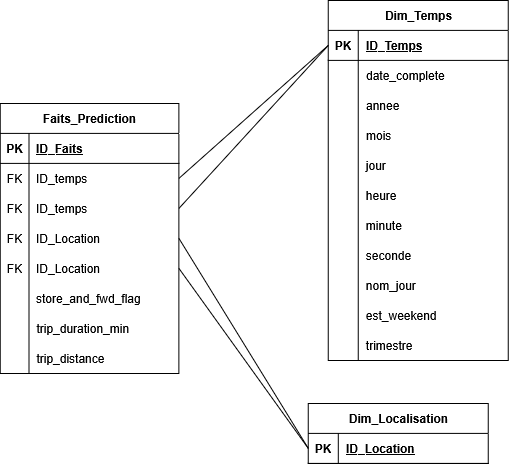

The diagram above was exported from draw.io. Its source (the exported page's mxGraphModel, read from the mxfile embedded in the PNG):
<mxGraphModel dx="1471" dy="804" grid="0" gridSize="10" guides="1" tooltips="1" connect="1" arrows="1" fold="1" page="1" pageScale="1" pageWidth="827" pageHeight="1169" math="0" shadow="0">
  <root>
    <mxCell id="0" />
    <mxCell id="1" parent="0" />
    <mxCell id="aFupefMeEvbem8nLTpXX-1" parent="1" style="shape=table;startSize=30;container=1;collapsible=1;childLayout=tableLayout;fixedRows=1;rowLines=0;fontStyle=1;align=center;resizeLast=1;html=1;" value="Dim_Temps" vertex="1">
      <mxGeometry height="360" width="180" x="611" y="59" as="geometry" />
    </mxCell>
    <mxCell id="aFupefMeEvbem8nLTpXX-2" parent="aFupefMeEvbem8nLTpXX-1" style="shape=tableRow;horizontal=0;startSize=0;swimlaneHead=0;swimlaneBody=0;fillColor=none;collapsible=0;dropTarget=0;points=[[0,0.5],[1,0.5]];portConstraint=eastwest;top=0;left=0;right=0;bottom=1;" value="" vertex="1">
      <mxGeometry height="30" width="180" y="30" as="geometry" />
    </mxCell>
    <mxCell id="aFupefMeEvbem8nLTpXX-3" parent="aFupefMeEvbem8nLTpXX-2" style="shape=partialRectangle;connectable=0;fillColor=none;top=0;left=0;bottom=0;right=0;fontStyle=1;overflow=hidden;whiteSpace=wrap;html=1;" value="PK" vertex="1">
      <mxGeometry height="30" width="30" as="geometry">
        <mxRectangle height="30" width="30" as="alternateBounds" />
      </mxGeometry>
    </mxCell>
    <mxCell id="aFupefMeEvbem8nLTpXX-4" parent="aFupefMeEvbem8nLTpXX-2" style="shape=partialRectangle;connectable=0;fillColor=none;top=0;left=0;bottom=0;right=0;align=left;spacingLeft=6;fontStyle=5;overflow=hidden;whiteSpace=wrap;html=1;" value="ID_Temps" vertex="1">
      <mxGeometry height="30" width="150" x="30" as="geometry">
        <mxRectangle height="30" width="150" as="alternateBounds" />
      </mxGeometry>
    </mxCell>
    <mxCell id="aFupefMeEvbem8nLTpXX-5" parent="aFupefMeEvbem8nLTpXX-1" style="shape=tableRow;horizontal=0;startSize=0;swimlaneHead=0;swimlaneBody=0;fillColor=none;collapsible=0;dropTarget=0;points=[[0,0.5],[1,0.5]];portConstraint=eastwest;top=0;left=0;right=0;bottom=0;" value="" vertex="1">
      <mxGeometry height="30" width="180" y="60" as="geometry" />
    </mxCell>
    <mxCell id="aFupefMeEvbem8nLTpXX-6" parent="aFupefMeEvbem8nLTpXX-5" style="shape=partialRectangle;connectable=0;fillColor=none;top=0;left=0;bottom=0;right=0;editable=1;overflow=hidden;whiteSpace=wrap;html=1;" value="" vertex="1">
      <mxGeometry height="30" width="30" as="geometry">
        <mxRectangle height="30" width="30" as="alternateBounds" />
      </mxGeometry>
    </mxCell>
    <mxCell id="aFupefMeEvbem8nLTpXX-7" parent="aFupefMeEvbem8nLTpXX-5" style="shape=partialRectangle;connectable=0;fillColor=none;top=0;left=0;bottom=0;right=0;align=left;spacingLeft=6;overflow=hidden;whiteSpace=wrap;html=1;" value="date_complete" vertex="1">
      <mxGeometry height="30" width="150" x="30" as="geometry">
        <mxRectangle height="30" width="150" as="alternateBounds" />
      </mxGeometry>
    </mxCell>
    <mxCell id="aFupefMeEvbem8nLTpXX-8" parent="aFupefMeEvbem8nLTpXX-1" style="shape=tableRow;horizontal=0;startSize=0;swimlaneHead=0;swimlaneBody=0;fillColor=none;collapsible=0;dropTarget=0;points=[[0,0.5],[1,0.5]];portConstraint=eastwest;top=0;left=0;right=0;bottom=0;" value="" vertex="1">
      <mxGeometry height="30" width="180" y="90" as="geometry" />
    </mxCell>
    <mxCell id="aFupefMeEvbem8nLTpXX-9" parent="aFupefMeEvbem8nLTpXX-8" style="shape=partialRectangle;connectable=0;fillColor=none;top=0;left=0;bottom=0;right=0;editable=1;overflow=hidden;whiteSpace=wrap;html=1;" value="" vertex="1">
      <mxGeometry height="30" width="30" as="geometry">
        <mxRectangle height="30" width="30" as="alternateBounds" />
      </mxGeometry>
    </mxCell>
    <mxCell id="aFupefMeEvbem8nLTpXX-10" parent="aFupefMeEvbem8nLTpXX-8" style="shape=partialRectangle;connectable=0;fillColor=none;top=0;left=0;bottom=0;right=0;align=left;spacingLeft=6;overflow=hidden;whiteSpace=wrap;html=1;" value="&lt;div&gt;annee&lt;/div&gt;" vertex="1">
      <mxGeometry height="30" width="150" x="30" as="geometry">
        <mxRectangle height="30" width="150" as="alternateBounds" />
      </mxGeometry>
    </mxCell>
    <mxCell id="aFupefMeEvbem8nLTpXX-11" parent="aFupefMeEvbem8nLTpXX-1" style="shape=tableRow;horizontal=0;startSize=0;swimlaneHead=0;swimlaneBody=0;fillColor=none;collapsible=0;dropTarget=0;points=[[0,0.5],[1,0.5]];portConstraint=eastwest;top=0;left=0;right=0;bottom=0;" value="" vertex="1">
      <mxGeometry height="30" width="180" y="120" as="geometry" />
    </mxCell>
    <mxCell id="aFupefMeEvbem8nLTpXX-12" parent="aFupefMeEvbem8nLTpXX-11" style="shape=partialRectangle;connectable=0;fillColor=none;top=0;left=0;bottom=0;right=0;editable=1;overflow=hidden;whiteSpace=wrap;html=1;" value="" vertex="1">
      <mxGeometry height="30" width="30" as="geometry">
        <mxRectangle height="30" width="30" as="alternateBounds" />
      </mxGeometry>
    </mxCell>
    <mxCell id="aFupefMeEvbem8nLTpXX-13" parent="aFupefMeEvbem8nLTpXX-11" style="shape=partialRectangle;connectable=0;fillColor=none;top=0;left=0;bottom=0;right=0;align=left;spacingLeft=6;overflow=hidden;whiteSpace=wrap;html=1;" value="mois" vertex="1">
      <mxGeometry height="30" width="150" x="30" as="geometry">
        <mxRectangle height="30" width="150" as="alternateBounds" />
      </mxGeometry>
    </mxCell>
    <mxCell id="aFupefMeEvbem8nLTpXX-14" parent="aFupefMeEvbem8nLTpXX-1" style="shape=tableRow;horizontal=0;startSize=0;swimlaneHead=0;swimlaneBody=0;fillColor=none;collapsible=0;dropTarget=0;points=[[0,0.5],[1,0.5]];portConstraint=eastwest;top=0;left=0;right=0;bottom=0;" value="" vertex="1">
      <mxGeometry height="30" width="180" y="150" as="geometry" />
    </mxCell>
    <mxCell id="aFupefMeEvbem8nLTpXX-15" parent="aFupefMeEvbem8nLTpXX-14" style="shape=partialRectangle;connectable=0;fillColor=none;top=0;left=0;bottom=0;right=0;editable=1;overflow=hidden;" value="" vertex="1">
      <mxGeometry height="30" width="30" as="geometry">
        <mxRectangle height="30" width="30" as="alternateBounds" />
      </mxGeometry>
    </mxCell>
    <mxCell id="aFupefMeEvbem8nLTpXX-16" parent="aFupefMeEvbem8nLTpXX-14" style="shape=partialRectangle;connectable=0;fillColor=none;top=0;left=0;bottom=0;right=0;align=left;spacingLeft=6;overflow=hidden;" value="jour" vertex="1">
      <mxGeometry height="30" width="150" x="30" as="geometry">
        <mxRectangle height="30" width="150" as="alternateBounds" />
      </mxGeometry>
    </mxCell>
    <mxCell id="aFupefMeEvbem8nLTpXX-17" parent="aFupefMeEvbem8nLTpXX-1" style="shape=tableRow;horizontal=0;startSize=0;swimlaneHead=0;swimlaneBody=0;fillColor=none;collapsible=0;dropTarget=0;points=[[0,0.5],[1,0.5]];portConstraint=eastwest;top=0;left=0;right=0;bottom=0;" value="" vertex="1">
      <mxGeometry height="30" width="180" y="180" as="geometry" />
    </mxCell>
    <mxCell id="aFupefMeEvbem8nLTpXX-18" parent="aFupefMeEvbem8nLTpXX-17" style="shape=partialRectangle;connectable=0;fillColor=none;top=0;left=0;bottom=0;right=0;editable=1;overflow=hidden;" value="" vertex="1">
      <mxGeometry height="30" width="30" as="geometry">
        <mxRectangle height="30" width="30" as="alternateBounds" />
      </mxGeometry>
    </mxCell>
    <mxCell id="aFupefMeEvbem8nLTpXX-19" parent="aFupefMeEvbem8nLTpXX-17" style="shape=partialRectangle;connectable=0;fillColor=none;top=0;left=0;bottom=0;right=0;align=left;spacingLeft=6;overflow=hidden;" value="heure" vertex="1">
      <mxGeometry height="30" width="150" x="30" as="geometry">
        <mxRectangle height="30" width="150" as="alternateBounds" />
      </mxGeometry>
    </mxCell>
    <mxCell id="aFupefMeEvbem8nLTpXX-20" parent="aFupefMeEvbem8nLTpXX-1" style="shape=tableRow;horizontal=0;startSize=0;swimlaneHead=0;swimlaneBody=0;fillColor=none;collapsible=0;dropTarget=0;points=[[0,0.5],[1,0.5]];portConstraint=eastwest;top=0;left=0;right=0;bottom=0;" value="" vertex="1">
      <mxGeometry height="30" width="180" y="210" as="geometry" />
    </mxCell>
    <mxCell id="aFupefMeEvbem8nLTpXX-21" parent="aFupefMeEvbem8nLTpXX-20" style="shape=partialRectangle;connectable=0;fillColor=none;top=0;left=0;bottom=0;right=0;editable=1;overflow=hidden;" value="" vertex="1">
      <mxGeometry height="30" width="30" as="geometry">
        <mxRectangle height="30" width="30" as="alternateBounds" />
      </mxGeometry>
    </mxCell>
    <mxCell id="aFupefMeEvbem8nLTpXX-22" parent="aFupefMeEvbem8nLTpXX-20" style="shape=partialRectangle;connectable=0;fillColor=none;top=0;left=0;bottom=0;right=0;align=left;spacingLeft=6;overflow=hidden;" value="minute" vertex="1">
      <mxGeometry height="30" width="150" x="30" as="geometry">
        <mxRectangle height="30" width="150" as="alternateBounds" />
      </mxGeometry>
    </mxCell>
    <mxCell id="aFupefMeEvbem8nLTpXX-23" parent="aFupefMeEvbem8nLTpXX-1" style="shape=tableRow;horizontal=0;startSize=0;swimlaneHead=0;swimlaneBody=0;fillColor=none;collapsible=0;dropTarget=0;points=[[0,0.5],[1,0.5]];portConstraint=eastwest;top=0;left=0;right=0;bottom=0;" value="" vertex="1">
      <mxGeometry height="30" width="180" y="240" as="geometry" />
    </mxCell>
    <mxCell id="aFupefMeEvbem8nLTpXX-24" parent="aFupefMeEvbem8nLTpXX-23" style="shape=partialRectangle;connectable=0;fillColor=none;top=0;left=0;bottom=0;right=0;editable=1;overflow=hidden;" value="" vertex="1">
      <mxGeometry height="30" width="30" as="geometry">
        <mxRectangle height="30" width="30" as="alternateBounds" />
      </mxGeometry>
    </mxCell>
    <mxCell id="aFupefMeEvbem8nLTpXX-25" parent="aFupefMeEvbem8nLTpXX-23" style="shape=partialRectangle;connectable=0;fillColor=none;top=0;left=0;bottom=0;right=0;align=left;spacingLeft=6;overflow=hidden;" value="seconde" vertex="1">
      <mxGeometry height="30" width="150" x="30" as="geometry">
        <mxRectangle height="30" width="150" as="alternateBounds" />
      </mxGeometry>
    </mxCell>
    <mxCell id="aFupefMeEvbem8nLTpXX-26" parent="aFupefMeEvbem8nLTpXX-1" style="shape=tableRow;horizontal=0;startSize=0;swimlaneHead=0;swimlaneBody=0;fillColor=none;collapsible=0;dropTarget=0;points=[[0,0.5],[1,0.5]];portConstraint=eastwest;top=0;left=0;right=0;bottom=0;" value="" vertex="1">
      <mxGeometry height="30" width="180" y="270" as="geometry" />
    </mxCell>
    <mxCell id="aFupefMeEvbem8nLTpXX-27" parent="aFupefMeEvbem8nLTpXX-26" style="shape=partialRectangle;connectable=0;fillColor=none;top=0;left=0;bottom=0;right=0;editable=1;overflow=hidden;" value="" vertex="1">
      <mxGeometry height="30" width="30" as="geometry">
        <mxRectangle height="30" width="30" as="alternateBounds" />
      </mxGeometry>
    </mxCell>
    <mxCell id="aFupefMeEvbem8nLTpXX-28" parent="aFupefMeEvbem8nLTpXX-26" style="shape=partialRectangle;connectable=0;fillColor=none;top=0;left=0;bottom=0;right=0;align=left;spacingLeft=6;overflow=hidden;" value="nom_jour" vertex="1">
      <mxGeometry height="30" width="150" x="30" as="geometry">
        <mxRectangle height="30" width="150" as="alternateBounds" />
      </mxGeometry>
    </mxCell>
    <mxCell id="aFupefMeEvbem8nLTpXX-29" parent="aFupefMeEvbem8nLTpXX-1" style="shape=tableRow;horizontal=0;startSize=0;swimlaneHead=0;swimlaneBody=0;fillColor=none;collapsible=0;dropTarget=0;points=[[0,0.5],[1,0.5]];portConstraint=eastwest;top=0;left=0;right=0;bottom=0;" value="" vertex="1">
      <mxGeometry height="30" width="180" y="300" as="geometry" />
    </mxCell>
    <mxCell id="aFupefMeEvbem8nLTpXX-30" parent="aFupefMeEvbem8nLTpXX-29" style="shape=partialRectangle;connectable=0;fillColor=none;top=0;left=0;bottom=0;right=0;editable=1;overflow=hidden;" value="" vertex="1">
      <mxGeometry height="30" width="30" as="geometry">
        <mxRectangle height="30" width="30" as="alternateBounds" />
      </mxGeometry>
    </mxCell>
    <mxCell id="aFupefMeEvbem8nLTpXX-31" parent="aFupefMeEvbem8nLTpXX-29" style="shape=partialRectangle;connectable=0;fillColor=none;top=0;left=0;bottom=0;right=0;align=left;spacingLeft=6;overflow=hidden;" value="est_weekend" vertex="1">
      <mxGeometry height="30" width="150" x="30" as="geometry">
        <mxRectangle height="30" width="150" as="alternateBounds" />
      </mxGeometry>
    </mxCell>
    <mxCell id="aFupefMeEvbem8nLTpXX-32" parent="aFupefMeEvbem8nLTpXX-1" style="shape=tableRow;horizontal=0;startSize=0;swimlaneHead=0;swimlaneBody=0;fillColor=none;collapsible=0;dropTarget=0;points=[[0,0.5],[1,0.5]];portConstraint=eastwest;top=0;left=0;right=0;bottom=0;" value="" vertex="1">
      <mxGeometry height="30" width="180" y="330" as="geometry" />
    </mxCell>
    <mxCell id="aFupefMeEvbem8nLTpXX-33" parent="aFupefMeEvbem8nLTpXX-32" style="shape=partialRectangle;connectable=0;fillColor=none;top=0;left=0;bottom=0;right=0;editable=1;overflow=hidden;" value="" vertex="1">
      <mxGeometry height="30" width="30" as="geometry">
        <mxRectangle height="30" width="30" as="alternateBounds" />
      </mxGeometry>
    </mxCell>
    <mxCell id="aFupefMeEvbem8nLTpXX-34" parent="aFupefMeEvbem8nLTpXX-32" style="shape=partialRectangle;connectable=0;fillColor=none;top=0;left=0;bottom=0;right=0;align=left;spacingLeft=6;overflow=hidden;" value="trimestre" vertex="1">
      <mxGeometry height="30" width="150" x="30" as="geometry">
        <mxRectangle height="30" width="150" as="alternateBounds" />
      </mxGeometry>
    </mxCell>
    <mxCell id="aFupefMeEvbem8nLTpXX-51" parent="1" style="shape=table;startSize=30;container=1;collapsible=1;childLayout=tableLayout;fixedRows=1;rowLines=0;fontStyle=1;align=center;resizeLast=1;html=1;" value="Faits_Prediction" vertex="1">
      <mxGeometry height="270" width="178.64" x="283" y="162" as="geometry" />
    </mxCell>
    <mxCell id="aFupefMeEvbem8nLTpXX-52" parent="aFupefMeEvbem8nLTpXX-51" style="shape=tableRow;horizontal=0;startSize=0;swimlaneHead=0;swimlaneBody=0;fillColor=none;collapsible=0;dropTarget=0;points=[[0,0.5],[1,0.5]];portConstraint=eastwest;top=0;left=0;right=0;bottom=1;" value="" vertex="1">
      <mxGeometry height="30" width="178.64" y="30" as="geometry" />
    </mxCell>
    <mxCell id="aFupefMeEvbem8nLTpXX-53" parent="aFupefMeEvbem8nLTpXX-52" style="shape=partialRectangle;connectable=0;fillColor=none;top=0;left=0;bottom=0;right=0;fontStyle=1;overflow=hidden;whiteSpace=wrap;html=1;" value="PK" vertex="1">
      <mxGeometry height="30" width="28.642857142857622" as="geometry">
        <mxRectangle height="30" width="28.642857142857622" as="alternateBounds" />
      </mxGeometry>
    </mxCell>
    <mxCell id="aFupefMeEvbem8nLTpXX-54" parent="aFupefMeEvbem8nLTpXX-52" style="shape=partialRectangle;connectable=0;fillColor=none;top=0;left=0;bottom=0;right=0;align=left;spacingLeft=6;fontStyle=5;overflow=hidden;whiteSpace=wrap;html=1;" value="ID_Faits" vertex="1">
      <mxGeometry height="30" width="149.99714285714236" x="28.642857142857622" as="geometry">
        <mxRectangle height="30" width="149.99714285714236" as="alternateBounds" />
      </mxGeometry>
    </mxCell>
    <mxCell id="aFupefMeEvbem8nLTpXX-154" parent="aFupefMeEvbem8nLTpXX-51" style="shape=tableRow;horizontal=0;startSize=0;swimlaneHead=0;swimlaneBody=0;fillColor=none;collapsible=0;dropTarget=0;points=[[0,0.5],[1,0.5]];portConstraint=eastwest;top=0;left=0;right=0;bottom=0;" value="" vertex="1">
      <mxGeometry height="30" width="178.64" y="60" as="geometry" />
    </mxCell>
    <mxCell id="aFupefMeEvbem8nLTpXX-155" parent="aFupefMeEvbem8nLTpXX-154" style="shape=partialRectangle;connectable=0;fillColor=none;top=0;left=0;bottom=0;right=0;fontStyle=0;overflow=hidden;whiteSpace=wrap;html=1;" value="FK" vertex="1">
      <mxGeometry height="30" width="28.642857142857622" as="geometry">
        <mxRectangle height="30" width="28.642857142857622" as="alternateBounds" />
      </mxGeometry>
    </mxCell>
    <mxCell id="aFupefMeEvbem8nLTpXX-156" parent="aFupefMeEvbem8nLTpXX-154" style="shape=partialRectangle;connectable=0;fillColor=none;top=0;left=0;bottom=0;right=0;align=left;spacingLeft=6;fontStyle=0;overflow=hidden;whiteSpace=wrap;html=1;" value="ID_temps" vertex="1">
      <mxGeometry height="30" width="149.99714285714236" x="28.642857142857622" as="geometry">
        <mxRectangle height="30" width="149.99714285714236" as="alternateBounds" />
      </mxGeometry>
    </mxCell>
    <mxCell id="aFupefMeEvbem8nLTpXX-171" parent="aFupefMeEvbem8nLTpXX-51" style="shape=tableRow;horizontal=0;startSize=0;swimlaneHead=0;swimlaneBody=0;fillColor=none;collapsible=0;dropTarget=0;points=[[0,0.5],[1,0.5]];portConstraint=eastwest;top=0;left=0;right=0;bottom=0;" value="" vertex="1">
      <mxGeometry height="30" width="178.64" y="90" as="geometry" />
    </mxCell>
    <mxCell id="aFupefMeEvbem8nLTpXX-172" parent="aFupefMeEvbem8nLTpXX-171" style="shape=partialRectangle;connectable=0;fillColor=none;top=0;left=0;bottom=0;right=0;fontStyle=0;overflow=hidden;whiteSpace=wrap;html=1;" value="FK" vertex="1">
      <mxGeometry height="30" width="28.642857142857622" as="geometry">
        <mxRectangle height="30" width="28.642857142857622" as="alternateBounds" />
      </mxGeometry>
    </mxCell>
    <mxCell id="aFupefMeEvbem8nLTpXX-173" parent="aFupefMeEvbem8nLTpXX-171" style="shape=partialRectangle;connectable=0;fillColor=none;top=0;left=0;bottom=0;right=0;align=left;spacingLeft=6;fontStyle=0;overflow=hidden;whiteSpace=wrap;html=1;" value="ID_temps" vertex="1">
      <mxGeometry height="30" width="149.99714285714236" x="28.642857142857622" as="geometry">
        <mxRectangle height="30" width="149.99714285714236" as="alternateBounds" />
      </mxGeometry>
    </mxCell>
    <mxCell id="aFupefMeEvbem8nLTpXX-177" parent="aFupefMeEvbem8nLTpXX-51" style="shape=tableRow;horizontal=0;startSize=0;swimlaneHead=0;swimlaneBody=0;fillColor=none;collapsible=0;dropTarget=0;points=[[0,0.5],[1,0.5]];portConstraint=eastwest;top=0;left=0;right=0;bottom=0;" value="" vertex="1">
      <mxGeometry height="30" width="178.64" y="120" as="geometry" />
    </mxCell>
    <mxCell id="aFupefMeEvbem8nLTpXX-178" parent="aFupefMeEvbem8nLTpXX-177" style="shape=partialRectangle;connectable=0;fillColor=none;top=0;left=0;bottom=0;right=0;fontStyle=0;overflow=hidden;whiteSpace=wrap;html=1;" value="FK" vertex="1">
      <mxGeometry height="30" width="28.642857142857622" as="geometry">
        <mxRectangle height="30" width="28.642857142857622" as="alternateBounds" />
      </mxGeometry>
    </mxCell>
    <mxCell id="aFupefMeEvbem8nLTpXX-179" parent="aFupefMeEvbem8nLTpXX-177" style="shape=partialRectangle;connectable=0;fillColor=none;top=0;left=0;bottom=0;right=0;align=left;spacingLeft=6;fontStyle=0;overflow=hidden;whiteSpace=wrap;html=1;" value="ID_Location" vertex="1">
      <mxGeometry height="30" width="149.99714285714236" x="28.642857142857622" as="geometry">
        <mxRectangle height="30" width="149.99714285714236" as="alternateBounds" />
      </mxGeometry>
    </mxCell>
    <mxCell id="aFupefMeEvbem8nLTpXX-180" parent="aFupefMeEvbem8nLTpXX-51" style="shape=tableRow;horizontal=0;startSize=0;swimlaneHead=0;swimlaneBody=0;fillColor=none;collapsible=0;dropTarget=0;points=[[0,0.5],[1,0.5]];portConstraint=eastwest;top=0;left=0;right=0;bottom=0;" value="" vertex="1">
      <mxGeometry height="30" width="178.64" y="150" as="geometry" />
    </mxCell>
    <mxCell id="aFupefMeEvbem8nLTpXX-181" parent="aFupefMeEvbem8nLTpXX-180" style="shape=partialRectangle;connectable=0;fillColor=none;top=0;left=0;bottom=0;right=0;fontStyle=0;overflow=hidden;whiteSpace=wrap;html=1;" value="FK" vertex="1">
      <mxGeometry height="30" width="28.642857142857622" as="geometry">
        <mxRectangle height="30" width="28.642857142857622" as="alternateBounds" />
      </mxGeometry>
    </mxCell>
    <mxCell id="aFupefMeEvbem8nLTpXX-182" parent="aFupefMeEvbem8nLTpXX-180" style="shape=partialRectangle;connectable=0;fillColor=none;top=0;left=0;bottom=0;right=0;align=left;spacingLeft=6;fontStyle=0;overflow=hidden;whiteSpace=wrap;html=1;" value="ID_Location" vertex="1">
      <mxGeometry height="30" width="149.99714285714236" x="28.642857142857622" as="geometry">
        <mxRectangle height="30" width="149.99714285714236" as="alternateBounds" />
      </mxGeometry>
    </mxCell>
    <mxCell id="aFupefMeEvbem8nLTpXX-55" parent="aFupefMeEvbem8nLTpXX-51" style="shape=tableRow;horizontal=0;startSize=0;swimlaneHead=0;swimlaneBody=0;fillColor=none;collapsible=0;dropTarget=0;points=[[0,0.5],[1,0.5]];portConstraint=eastwest;top=0;left=0;right=0;bottom=0;" value="" vertex="1">
      <mxGeometry height="30" width="178.64" y="180" as="geometry" />
    </mxCell>
    <mxCell id="aFupefMeEvbem8nLTpXX-56" parent="aFupefMeEvbem8nLTpXX-55" style="shape=partialRectangle;connectable=0;fillColor=none;top=0;left=0;bottom=0;right=0;editable=1;overflow=hidden;whiteSpace=wrap;html=1;" value="" vertex="1">
      <mxGeometry height="30" width="28.642857142857622" as="geometry">
        <mxRectangle height="30" width="28.642857142857622" as="alternateBounds" />
      </mxGeometry>
    </mxCell>
    <mxCell id="aFupefMeEvbem8nLTpXX-57" parent="aFupefMeEvbem8nLTpXX-55" style="shape=partialRectangle;connectable=0;fillColor=none;top=0;left=0;bottom=0;right=0;align=left;spacingLeft=6;overflow=hidden;whiteSpace=wrap;html=1;" value="store_and_fwd_flag" vertex="1">
      <mxGeometry height="30" width="149.99714285714236" x="28.642857142857622" as="geometry">
        <mxRectangle height="30" width="149.99714285714236" as="alternateBounds" />
      </mxGeometry>
    </mxCell>
    <mxCell id="aFupefMeEvbem8nLTpXX-64" parent="aFupefMeEvbem8nLTpXX-51" style="shape=tableRow;horizontal=0;startSize=0;swimlaneHead=0;swimlaneBody=0;fillColor=none;collapsible=0;dropTarget=0;points=[[0,0.5],[1,0.5]];portConstraint=eastwest;top=0;left=0;right=0;bottom=0;" value="" vertex="1">
      <mxGeometry height="30" width="178.64" y="210" as="geometry" />
    </mxCell>
    <mxCell id="aFupefMeEvbem8nLTpXX-65" parent="aFupefMeEvbem8nLTpXX-64" style="shape=partialRectangle;connectable=0;fillColor=none;top=0;left=0;bottom=0;right=0;editable=1;overflow=hidden;" value="" vertex="1">
      <mxGeometry height="30" width="28.642857142857622" as="geometry">
        <mxRectangle height="30" width="28.642857142857622" as="alternateBounds" />
      </mxGeometry>
    </mxCell>
    <mxCell id="aFupefMeEvbem8nLTpXX-66" parent="aFupefMeEvbem8nLTpXX-64" style="shape=partialRectangle;connectable=0;fillColor=none;top=0;left=0;bottom=0;right=0;align=left;spacingLeft=6;overflow=hidden;" value="trip_duration_min" vertex="1">
      <mxGeometry height="30" width="149.99714285714236" x="28.642857142857622" as="geometry">
        <mxRectangle height="30" width="149.99714285714236" as="alternateBounds" />
      </mxGeometry>
    </mxCell>
    <mxCell id="aFupefMeEvbem8nLTpXX-95" parent="aFupefMeEvbem8nLTpXX-51" style="shape=tableRow;horizontal=0;startSize=0;swimlaneHead=0;swimlaneBody=0;fillColor=none;collapsible=0;dropTarget=0;points=[[0,0.5],[1,0.5]];portConstraint=eastwest;top=0;left=0;right=0;bottom=0;" value="" vertex="1">
      <mxGeometry height="30" width="178.64" y="240" as="geometry" />
    </mxCell>
    <mxCell id="aFupefMeEvbem8nLTpXX-96" parent="aFupefMeEvbem8nLTpXX-95" style="shape=partialRectangle;connectable=0;fillColor=none;top=0;left=0;bottom=0;right=0;editable=1;overflow=hidden;" value="" vertex="1">
      <mxGeometry height="30" width="28.642857142857622" as="geometry">
        <mxRectangle height="30" width="28.642857142857622" as="alternateBounds" />
      </mxGeometry>
    </mxCell>
    <mxCell id="aFupefMeEvbem8nLTpXX-97" parent="aFupefMeEvbem8nLTpXX-95" style="shape=partialRectangle;connectable=0;fillColor=none;top=0;left=0;bottom=0;right=0;align=left;spacingLeft=6;overflow=hidden;" value="trip_distance" vertex="1">
      <mxGeometry height="30" width="149.99714285714236" x="28.642857142857622" as="geometry">
        <mxRectangle height="30" width="149.99714285714236" as="alternateBounds" />
      </mxGeometry>
    </mxCell>
    <mxCell id="aFupefMeEvbem8nLTpXX-152" edge="1" parent="1" source="aFupefMeEvbem8nLTpXX-154" style="endArrow=none;html=1;rounded=0;entryX=0;entryY=0.5;entryDx=0;entryDy=0;exitX=1;exitY=0.5;exitDx=0;exitDy=0;" target="aFupefMeEvbem8nLTpXX-2" value="">
      <mxGeometry relative="1" as="geometry">
        <mxPoint x="320" y="435" as="sourcePoint" />
        <mxPoint x="480" y="435" as="targetPoint" />
      </mxGeometry>
    </mxCell>
    <mxCell id="aFupefMeEvbem8nLTpXX-153" edge="1" parent="1" source="aFupefMeEvbem8nLTpXX-171" style="endArrow=none;html=1;rounded=0;entryX=0;entryY=0.5;entryDx=0;entryDy=0;exitX=1;exitY=0.5;exitDx=0;exitDy=0;" target="aFupefMeEvbem8nLTpXX-2" value="">
      <mxGeometry relative="1" as="geometry">
        <mxPoint x="565" y="449" as="sourcePoint" />
        <mxPoint x="655" y="369" as="targetPoint" />
      </mxGeometry>
    </mxCell>
    <mxCell id="aFupefMeEvbem8nLTpXX-158" parent="1" style="shape=table;startSize=30;container=1;collapsible=1;childLayout=tableLayout;fixedRows=1;rowLines=0;fontStyle=1;align=center;resizeLast=1;html=1;" value="Dim_Localisation" vertex="1">
      <mxGeometry height="60" width="180" x="591" y="462" as="geometry" />
    </mxCell>
    <mxCell id="aFupefMeEvbem8nLTpXX-159" parent="aFupefMeEvbem8nLTpXX-158" style="shape=tableRow;horizontal=0;startSize=0;swimlaneHead=0;swimlaneBody=0;fillColor=none;collapsible=0;dropTarget=0;points=[[0,0.5],[1,0.5]];portConstraint=eastwest;top=0;left=0;right=0;bottom=1;" value="" vertex="1">
      <mxGeometry height="30" width="180" y="30" as="geometry" />
    </mxCell>
    <mxCell id="aFupefMeEvbem8nLTpXX-160" parent="aFupefMeEvbem8nLTpXX-159" style="shape=partialRectangle;connectable=0;fillColor=none;top=0;left=0;bottom=0;right=0;fontStyle=1;overflow=hidden;whiteSpace=wrap;html=1;" value="PK" vertex="1">
      <mxGeometry height="30" width="30" as="geometry">
        <mxRectangle height="30" width="30" as="alternateBounds" />
      </mxGeometry>
    </mxCell>
    <mxCell id="aFupefMeEvbem8nLTpXX-161" parent="aFupefMeEvbem8nLTpXX-159" style="shape=partialRectangle;connectable=0;fillColor=none;top=0;left=0;bottom=0;right=0;align=left;spacingLeft=6;fontStyle=5;overflow=hidden;whiteSpace=wrap;html=1;" value="ID_Location" vertex="1">
      <mxGeometry height="30" width="150" x="30" as="geometry">
        <mxRectangle height="30" width="150" as="alternateBounds" />
      </mxGeometry>
    </mxCell>
    <mxCell id="aFupefMeEvbem8nLTpXX-183" edge="1" parent="1" source="aFupefMeEvbem8nLTpXX-177" style="endArrow=none;html=1;rounded=0;entryX=0;entryY=0.5;entryDx=0;entryDy=0;exitX=1;exitY=0.5;exitDx=0;exitDy=0;" target="aFupefMeEvbem8nLTpXX-159" value="">
      <mxGeometry relative="1" as="geometry">
        <mxPoint x="489" y="652" as="sourcePoint" />
        <mxPoint x="638" y="489" as="targetPoint" />
      </mxGeometry>
    </mxCell>
    <mxCell id="aFupefMeEvbem8nLTpXX-184" edge="1" parent="1" source="aFupefMeEvbem8nLTpXX-180" style="endArrow=none;html=1;rounded=0;entryX=0;entryY=0.5;entryDx=0;entryDy=0;exitX=1;exitY=0.5;exitDx=0;exitDy=0;" target="aFupefMeEvbem8nLTpXX-159" value="">
      <mxGeometry relative="1" as="geometry">
        <mxPoint x="522" y="719" as="sourcePoint" />
        <mxPoint x="671" y="556" as="targetPoint" />
      </mxGeometry>
    </mxCell>
  </root>
</mxGraphModel>